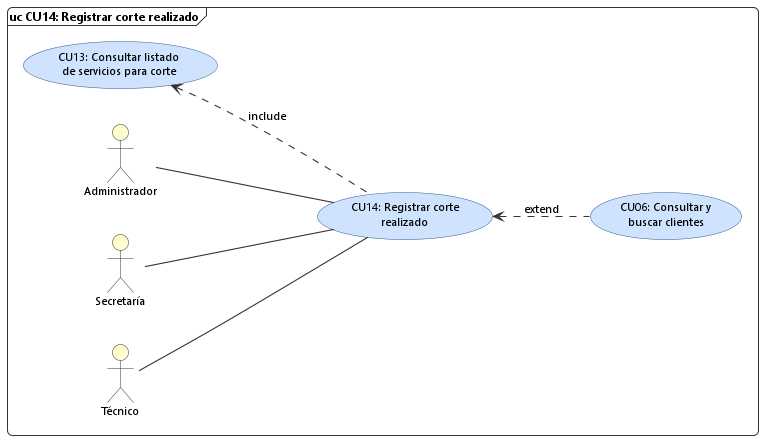

The diagram above was rendered by PlantUML. Its source (embedded in the PNG):
@startuml cu14_caso_uso_detalle
skinparam backgroundColor white
skinparam defaultFontName "Segoe UI"
skinparam defaultFontSize 11
skinparam roundcorner 10
skinparam shadowing false

skinparam actor {
    BackgroundColor #FEFECE
    BorderColor #333333
    FontName "Segoe UI"
    FontSize 11
}

skinparam usecase {
    BackgroundColor #D0E3FE
    BorderColor #385D8A
    FontName "Segoe UI"
    FontSize 11
    ArrowColor #333333
    ArrowThickness 1.1
}

skinparam frame {
    BorderColor #333333
    BackgroundColor white
    FontSize 12
    FontStyle bold
}

left to right direction

frame "uc CU14: Registrar corte realizado" {
    actor "Administrador" as Admin
    actor "Secretaría" as Secretaria
    actor "Técnico" as Tecnico

    usecase "CU14: Registrar corte\nrealizado" as CU14
    usecase "CU13: Consultar listado\nde servicios para corte" as CU13
    usecase "CU06: Consultar y\nbuscar clientes" as CU06

    Admin -- CU14
    Secretaria -- CU14
    Tecnico -- CU14

    CU14 .up.> CU13 : «include»
    CU14 <.down. CU06 : «extend»
}
@enduml